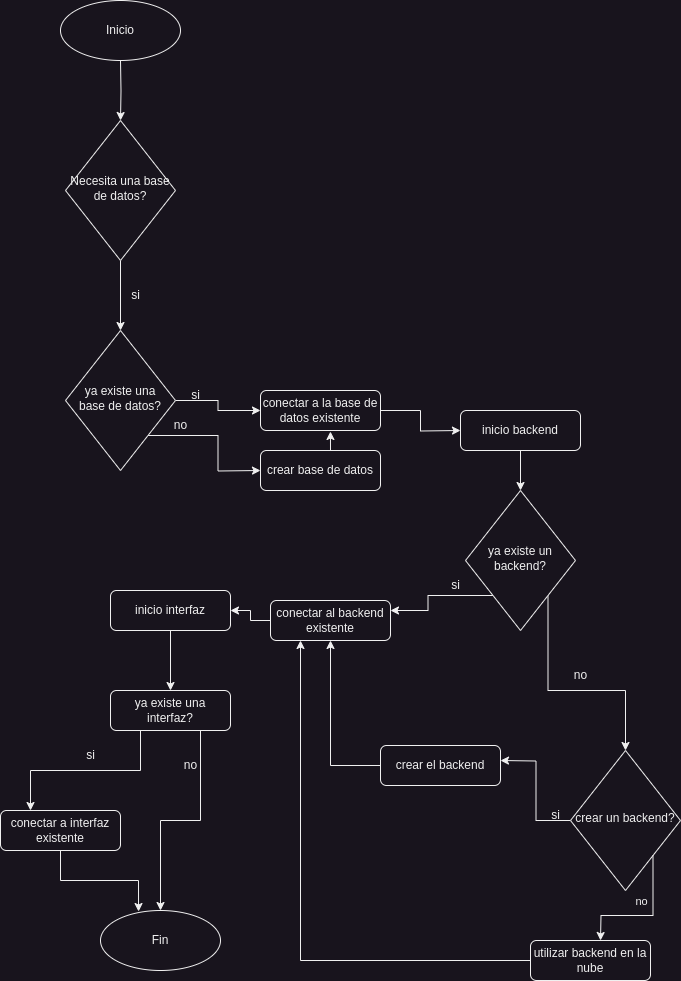

The diagram above was exported from draw.io. Its source (the exported page's mxGraphModel, read from the mxfile embedded in the PNG):
<mxGraphModel dx="538" dy="366" grid="1" gridSize="10" guides="1" tooltips="1" connect="1" arrows="1" fold="1" page="1" pageScale="1" pageWidth="827" pageHeight="1169" math="0" shadow="0">
  <root>
    <mxCell id="WIyWlLk6GJQsqaUBKTNV-0" />
    <mxCell id="WIyWlLk6GJQsqaUBKTNV-1" parent="WIyWlLk6GJQsqaUBKTNV-0" />
    <mxCell id="K8wRPvmYF2N2ZIvll-3B-21" style="edgeStyle=orthogonalEdgeStyle;rounded=0;orthogonalLoop=1;jettySize=auto;html=1;exitX=0.5;exitY=1;exitDx=0;exitDy=0;entryX=0.5;entryY=0;entryDx=0;entryDy=0;" parent="WIyWlLk6GJQsqaUBKTNV-1" target="K8wRPvmYF2N2ZIvll-3B-5" edge="1">
      <mxGeometry relative="1" as="geometry">
        <mxPoint x="220" y="100" as="sourcePoint" />
      </mxGeometry>
    </mxCell>
    <mxCell id="K8wRPvmYF2N2ZIvll-3B-11" style="edgeStyle=orthogonalEdgeStyle;rounded=0;orthogonalLoop=1;jettySize=auto;html=1;exitX=1;exitY=0.5;exitDx=0;exitDy=0;entryX=0;entryY=0.5;entryDx=0;entryDy=0;" parent="WIyWlLk6GJQsqaUBKTNV-1" source="WIyWlLk6GJQsqaUBKTNV-10" target="WIyWlLk6GJQsqaUBKTNV-12" edge="1">
      <mxGeometry relative="1" as="geometry" />
    </mxCell>
    <mxCell id="K8wRPvmYF2N2ZIvll-3B-23" style="edgeStyle=orthogonalEdgeStyle;rounded=0;orthogonalLoop=1;jettySize=auto;html=1;exitX=1;exitY=1;exitDx=0;exitDy=0;" parent="WIyWlLk6GJQsqaUBKTNV-1" source="WIyWlLk6GJQsqaUBKTNV-10" edge="1">
      <mxGeometry relative="1" as="geometry">
        <mxPoint x="360" y="510" as="targetPoint" />
      </mxGeometry>
    </mxCell>
    <mxCell id="WIyWlLk6GJQsqaUBKTNV-10" value="ya existe una base de datos?" style="rhombus;whiteSpace=wrap;html=1;shadow=0;fontFamily=Helvetica;fontSize=12;align=center;strokeWidth=1;spacing=6;spacingTop=-4;" parent="WIyWlLk6GJQsqaUBKTNV-1" vertex="1">
      <mxGeometry x="165" y="370" width="110" height="140" as="geometry" />
    </mxCell>
    <mxCell id="K8wRPvmYF2N2ZIvll-3B-41" style="edgeStyle=orthogonalEdgeStyle;rounded=0;orthogonalLoop=1;jettySize=auto;html=1;exitX=0;exitY=0.5;exitDx=0;exitDy=0;entryX=1;entryY=0.5;entryDx=0;entryDy=0;" parent="WIyWlLk6GJQsqaUBKTNV-1" source="WIyWlLk6GJQsqaUBKTNV-11" target="K8wRPvmYF2N2ZIvll-3B-37" edge="1">
      <mxGeometry relative="1" as="geometry" />
    </mxCell>
    <mxCell id="WIyWlLk6GJQsqaUBKTNV-11" value="conectar al backend existente" style="rounded=1;whiteSpace=wrap;html=1;fontSize=12;glass=0;strokeWidth=1;shadow=0;" parent="WIyWlLk6GJQsqaUBKTNV-1" vertex="1">
      <mxGeometry x="370" y="640" width="120" height="40" as="geometry" />
    </mxCell>
    <mxCell id="K8wRPvmYF2N2ZIvll-3B-24" style="edgeStyle=orthogonalEdgeStyle;rounded=0;orthogonalLoop=1;jettySize=auto;html=1;exitX=1;exitY=0.5;exitDx=0;exitDy=0;" parent="WIyWlLk6GJQsqaUBKTNV-1" source="WIyWlLk6GJQsqaUBKTNV-12" edge="1">
      <mxGeometry relative="1" as="geometry">
        <mxPoint x="560" y="470" as="targetPoint" />
      </mxGeometry>
    </mxCell>
    <mxCell id="WIyWlLk6GJQsqaUBKTNV-12" value="conectar a la base de datos existente" style="rounded=1;whiteSpace=wrap;html=1;fontSize=12;glass=0;strokeWidth=1;shadow=0;" parent="WIyWlLk6GJQsqaUBKTNV-1" vertex="1">
      <mxGeometry x="360" y="430" width="120" height="40" as="geometry" />
    </mxCell>
    <mxCell id="K8wRPvmYF2N2ZIvll-3B-0" value="" style="endArrow=classic;html=1;rounded=0;entryX=0.5;entryY=0;entryDx=0;entryDy=0;" parent="WIyWlLk6GJQsqaUBKTNV-1" target="WIyWlLk6GJQsqaUBKTNV-10" edge="1">
      <mxGeometry width="50" height="50" relative="1" as="geometry">
        <mxPoint x="220" y="300" as="sourcePoint" />
        <mxPoint x="219.5" y="310" as="targetPoint" />
      </mxGeometry>
    </mxCell>
    <mxCell id="K8wRPvmYF2N2ZIvll-3B-1" value="si" style="text;html=1;align=center;verticalAlign=middle;resizable=0;points=[];autosize=1;strokeColor=none;fillColor=none;" parent="WIyWlLk6GJQsqaUBKTNV-1" vertex="1">
      <mxGeometry x="220" y="320" width="30" height="30" as="geometry" />
    </mxCell>
    <mxCell id="K8wRPvmYF2N2ZIvll-3B-15" style="edgeStyle=orthogonalEdgeStyle;rounded=0;orthogonalLoop=1;jettySize=auto;html=1;exitX=0.5;exitY=0;exitDx=0;exitDy=0;" parent="WIyWlLk6GJQsqaUBKTNV-1" source="K8wRPvmYF2N2ZIvll-3B-5" edge="1">
      <mxGeometry relative="1" as="geometry">
        <mxPoint x="220" y="160" as="targetPoint" />
      </mxGeometry>
    </mxCell>
    <mxCell id="K8wRPvmYF2N2ZIvll-3B-5" value="Necesita una base de datos?" style="rhombus;whiteSpace=wrap;html=1;shadow=0;fontFamily=Helvetica;fontSize=12;align=center;strokeWidth=1;spacing=6;spacingTop=-4;" parent="WIyWlLk6GJQsqaUBKTNV-1" vertex="1">
      <mxGeometry x="165" y="160" width="110" height="140" as="geometry" />
    </mxCell>
    <mxCell id="K8wRPvmYF2N2ZIvll-3B-4" value="si" style="text;html=1;align=center;verticalAlign=middle;resizable=0;points=[];autosize=1;strokeColor=none;fillColor=none;" parent="WIyWlLk6GJQsqaUBKTNV-1" vertex="1">
      <mxGeometry x="280" y="420" width="30" height="30" as="geometry" />
    </mxCell>
    <mxCell id="K8wRPvmYF2N2ZIvll-3B-8" value="no" style="text;html=1;align=center;verticalAlign=middle;resizable=0;points=[];autosize=1;strokeColor=none;fillColor=none;" parent="WIyWlLk6GJQsqaUBKTNV-1" vertex="1">
      <mxGeometry x="260" y="450" width="40" height="30" as="geometry" />
    </mxCell>
    <mxCell id="K8wRPvmYF2N2ZIvll-3B-25" style="edgeStyle=orthogonalEdgeStyle;rounded=0;orthogonalLoop=1;jettySize=auto;html=1;exitX=0.5;exitY=0;exitDx=0;exitDy=0;entryX=0.583;entryY=1.025;entryDx=0;entryDy=0;entryPerimeter=0;" parent="WIyWlLk6GJQsqaUBKTNV-1" source="K8wRPvmYF2N2ZIvll-3B-14" target="WIyWlLk6GJQsqaUBKTNV-12" edge="1">
      <mxGeometry relative="1" as="geometry" />
    </mxCell>
    <mxCell id="K8wRPvmYF2N2ZIvll-3B-14" value="crear base de datos" style="rounded=1;whiteSpace=wrap;html=1;fontSize=12;glass=0;strokeWidth=1;shadow=0;" parent="WIyWlLk6GJQsqaUBKTNV-1" vertex="1">
      <mxGeometry x="360" y="490" width="120" height="40" as="geometry" />
    </mxCell>
    <mxCell id="u3K5iv09iiXhbIf5ljJL-1" style="edgeStyle=orthogonalEdgeStyle;rounded=0;orthogonalLoop=1;jettySize=auto;html=1;exitX=0.5;exitY=1;exitDx=0;exitDy=0;entryX=0.5;entryY=0;entryDx=0;entryDy=0;" parent="WIyWlLk6GJQsqaUBKTNV-1" source="K8wRPvmYF2N2ZIvll-3B-26" target="K8wRPvmYF2N2ZIvll-3B-31" edge="1">
      <mxGeometry relative="1" as="geometry" />
    </mxCell>
    <mxCell id="K8wRPvmYF2N2ZIvll-3B-26" value="inicio backend" style="rounded=1;whiteSpace=wrap;html=1;fontSize=12;glass=0;strokeWidth=1;shadow=0;" parent="WIyWlLk6GJQsqaUBKTNV-1" vertex="1">
      <mxGeometry x="560" y="450" width="120" height="40" as="geometry" />
    </mxCell>
    <mxCell id="K8wRPvmYF2N2ZIvll-3B-32" style="edgeStyle=orthogonalEdgeStyle;rounded=0;orthogonalLoop=1;jettySize=auto;html=1;exitX=0;exitY=1;exitDx=0;exitDy=0;entryX=1;entryY=0.25;entryDx=0;entryDy=0;" parent="WIyWlLk6GJQsqaUBKTNV-1" source="K8wRPvmYF2N2ZIvll-3B-31" target="WIyWlLk6GJQsqaUBKTNV-11" edge="1">
      <mxGeometry relative="1" as="geometry">
        <mxPoint x="510" y="640" as="targetPoint" />
      </mxGeometry>
    </mxCell>
    <mxCell id="u3K5iv09iiXhbIf5ljJL-4" style="edgeStyle=orthogonalEdgeStyle;rounded=0;orthogonalLoop=1;jettySize=auto;html=1;exitX=1;exitY=1;exitDx=0;exitDy=0;entryX=0.5;entryY=0;entryDx=0;entryDy=0;" parent="WIyWlLk6GJQsqaUBKTNV-1" source="K8wRPvmYF2N2ZIvll-3B-31" target="u3K5iv09iiXhbIf5ljJL-2" edge="1">
      <mxGeometry relative="1" as="geometry" />
    </mxCell>
    <mxCell id="K8wRPvmYF2N2ZIvll-3B-31" value="ya existe un backend?" style="rhombus;whiteSpace=wrap;html=1;shadow=0;fontFamily=Helvetica;fontSize=12;align=center;strokeWidth=1;spacing=6;spacingTop=-4;" parent="WIyWlLk6GJQsqaUBKTNV-1" vertex="1">
      <mxGeometry x="565" y="530" width="110" height="140" as="geometry" />
    </mxCell>
    <mxCell id="K8wRPvmYF2N2ZIvll-3B-34" value="si" style="text;html=1;align=center;verticalAlign=middle;resizable=0;points=[];autosize=1;strokeColor=none;fillColor=none;" parent="WIyWlLk6GJQsqaUBKTNV-1" vertex="1">
      <mxGeometry x="540" y="610" width="30" height="30" as="geometry" />
    </mxCell>
    <mxCell id="K8wRPvmYF2N2ZIvll-3B-35" value="no" style="text;html=1;align=center;verticalAlign=middle;resizable=0;points=[];autosize=1;strokeColor=none;fillColor=none;" parent="WIyWlLk6GJQsqaUBKTNV-1" vertex="1">
      <mxGeometry x="270" y="790" width="40" height="30" as="geometry" />
    </mxCell>
    <mxCell id="K8wRPvmYF2N2ZIvll-3B-42" style="edgeStyle=orthogonalEdgeStyle;rounded=0;orthogonalLoop=1;jettySize=auto;html=1;exitX=0.5;exitY=1;exitDx=0;exitDy=0;" parent="WIyWlLk6GJQsqaUBKTNV-1" source="K8wRPvmYF2N2ZIvll-3B-37" target="K8wRPvmYF2N2ZIvll-3B-38" edge="1">
      <mxGeometry relative="1" as="geometry" />
    </mxCell>
    <mxCell id="K8wRPvmYF2N2ZIvll-3B-37" value="inicio interfaz" style="rounded=1;whiteSpace=wrap;html=1;fontSize=12;glass=0;strokeWidth=1;shadow=0;" parent="WIyWlLk6GJQsqaUBKTNV-1" vertex="1">
      <mxGeometry x="210" y="630" width="120" height="40" as="geometry" />
    </mxCell>
    <mxCell id="K8wRPvmYF2N2ZIvll-3B-43" style="edgeStyle=orthogonalEdgeStyle;rounded=0;orthogonalLoop=1;jettySize=auto;html=1;exitX=0.25;exitY=1;exitDx=0;exitDy=0;entryX=0.25;entryY=0;entryDx=0;entryDy=0;" parent="WIyWlLk6GJQsqaUBKTNV-1" source="K8wRPvmYF2N2ZIvll-3B-38" target="K8wRPvmYF2N2ZIvll-3B-39" edge="1">
      <mxGeometry relative="1" as="geometry" />
    </mxCell>
    <mxCell id="K8wRPvmYF2N2ZIvll-3B-51" style="edgeStyle=orthogonalEdgeStyle;rounded=0;orthogonalLoop=1;jettySize=auto;html=1;exitX=0.75;exitY=1;exitDx=0;exitDy=0;" parent="WIyWlLk6GJQsqaUBKTNV-1" source="K8wRPvmYF2N2ZIvll-3B-38" target="K8wRPvmYF2N2ZIvll-3B-48" edge="1">
      <mxGeometry relative="1" as="geometry" />
    </mxCell>
    <mxCell id="K8wRPvmYF2N2ZIvll-3B-38" value="ya existe una interfaz?" style="rounded=1;whiteSpace=wrap;html=1;fontSize=12;glass=0;strokeWidth=1;shadow=0;" parent="WIyWlLk6GJQsqaUBKTNV-1" vertex="1">
      <mxGeometry x="210" y="730" width="120" height="40" as="geometry" />
    </mxCell>
    <mxCell id="K8wRPvmYF2N2ZIvll-3B-49" style="edgeStyle=orthogonalEdgeStyle;rounded=0;orthogonalLoop=1;jettySize=auto;html=1;exitX=0.5;exitY=1;exitDx=0;exitDy=0;entryX=0.317;entryY=0.017;entryDx=0;entryDy=0;entryPerimeter=0;" parent="WIyWlLk6GJQsqaUBKTNV-1" source="K8wRPvmYF2N2ZIvll-3B-39" target="K8wRPvmYF2N2ZIvll-3B-48" edge="1">
      <mxGeometry relative="1" as="geometry">
        <mxPoint x="240" y="960" as="targetPoint" />
      </mxGeometry>
    </mxCell>
    <mxCell id="K8wRPvmYF2N2ZIvll-3B-39" value="conectar a interfaz existente" style="rounded=1;whiteSpace=wrap;html=1;fontSize=12;glass=0;strokeWidth=1;shadow=0;" parent="WIyWlLk6GJQsqaUBKTNV-1" vertex="1">
      <mxGeometry x="100" y="850" width="120" height="40" as="geometry" />
    </mxCell>
    <mxCell id="K8wRPvmYF2N2ZIvll-3B-46" value="si" style="text;html=1;align=center;verticalAlign=middle;resizable=0;points=[];autosize=1;strokeColor=none;fillColor=none;" parent="WIyWlLk6GJQsqaUBKTNV-1" vertex="1">
      <mxGeometry x="175" y="780" width="30" height="30" as="geometry" />
    </mxCell>
    <mxCell id="K8wRPvmYF2N2ZIvll-3B-47" value="Inicio" style="ellipse;whiteSpace=wrap;html=1;" parent="WIyWlLk6GJQsqaUBKTNV-1" vertex="1">
      <mxGeometry x="160" y="40" width="120" height="60" as="geometry" />
    </mxCell>
    <mxCell id="K8wRPvmYF2N2ZIvll-3B-48" value="Fin" style="ellipse;whiteSpace=wrap;html=1;" parent="WIyWlLk6GJQsqaUBKTNV-1" vertex="1">
      <mxGeometry x="200" y="950" width="120" height="60" as="geometry" />
    </mxCell>
    <mxCell id="K8wRPvmYF2N2ZIvll-3B-55" value="no" style="text;html=1;align=center;verticalAlign=middle;resizable=0;points=[];autosize=1;strokeColor=none;fillColor=none;" parent="WIyWlLk6GJQsqaUBKTNV-1" vertex="1">
      <mxGeometry x="660" y="700" width="40" height="30" as="geometry" />
    </mxCell>
    <mxCell id="u3K5iv09iiXhbIf5ljJL-10" style="edgeStyle=orthogonalEdgeStyle;rounded=0;orthogonalLoop=1;jettySize=auto;html=1;exitX=0;exitY=0.5;exitDx=0;exitDy=0;" parent="WIyWlLk6GJQsqaUBKTNV-1" source="u3K5iv09iiXhbIf5ljJL-2" edge="1">
      <mxGeometry relative="1" as="geometry">
        <mxPoint x="600" y="800" as="targetPoint" />
      </mxGeometry>
    </mxCell>
    <mxCell id="u3K5iv09iiXhbIf5ljJL-2" value="crear un backend?" style="rhombus;whiteSpace=wrap;html=1;shadow=0;fontFamily=Helvetica;fontSize=12;align=center;strokeWidth=1;spacing=6;spacingTop=-4;" parent="WIyWlLk6GJQsqaUBKTNV-1" vertex="1">
      <mxGeometry x="670" y="790" width="110" height="140" as="geometry" />
    </mxCell>
    <mxCell id="u3K5iv09iiXhbIf5ljJL-11" value="si" style="text;html=1;align=center;verticalAlign=middle;resizable=0;points=[];autosize=1;strokeColor=none;fillColor=none;" parent="WIyWlLk6GJQsqaUBKTNV-1" vertex="1">
      <mxGeometry x="640" y="840" width="30" height="30" as="geometry" />
    </mxCell>
    <mxCell id="u3K5iv09iiXhbIf5ljJL-15" value="" style="edgeStyle=orthogonalEdgeStyle;rounded=0;orthogonalLoop=1;jettySize=auto;html=1;exitX=1;exitY=1;exitDx=0;exitDy=0;" parent="WIyWlLk6GJQsqaUBKTNV-1" source="u3K5iv09iiXhbIf5ljJL-2" edge="1">
      <mxGeometry relative="1" as="geometry">
        <mxPoint x="700" y="980" as="targetPoint" />
        <mxPoint x="753" y="895" as="sourcePoint" />
      </mxGeometry>
    </mxCell>
    <mxCell id="u3K5iv09iiXhbIf5ljJL-18" value="no" style="edgeLabel;html=1;align=center;verticalAlign=middle;resizable=0;points=[];" parent="u3K5iv09iiXhbIf5ljJL-15" vertex="1" connectable="0">
      <mxGeometry y="-4" relative="1" as="geometry">
        <mxPoint x="-3" y="-11" as="offset" />
      </mxGeometry>
    </mxCell>
    <mxCell id="u3K5iv09iiXhbIf5ljJL-19" style="edgeStyle=orthogonalEdgeStyle;rounded=0;orthogonalLoop=1;jettySize=auto;html=1;exitX=0;exitY=0.5;exitDx=0;exitDy=0;entryX=0.5;entryY=1;entryDx=0;entryDy=0;" parent="WIyWlLk6GJQsqaUBKTNV-1" source="u3K5iv09iiXhbIf5ljJL-16" target="WIyWlLk6GJQsqaUBKTNV-11" edge="1">
      <mxGeometry relative="1" as="geometry" />
    </mxCell>
    <mxCell id="u3K5iv09iiXhbIf5ljJL-16" value="crear el backend" style="rounded=1;whiteSpace=wrap;html=1;fontSize=12;glass=0;strokeWidth=1;shadow=0;" parent="WIyWlLk6GJQsqaUBKTNV-1" vertex="1">
      <mxGeometry x="480" y="785" width="120" height="40" as="geometry" />
    </mxCell>
    <mxCell id="u3K5iv09iiXhbIf5ljJL-20" style="edgeStyle=orthogonalEdgeStyle;rounded=0;orthogonalLoop=1;jettySize=auto;html=1;exitX=0;exitY=0.5;exitDx=0;exitDy=0;entryX=0.25;entryY=1;entryDx=0;entryDy=0;" parent="WIyWlLk6GJQsqaUBKTNV-1" source="u3K5iv09iiXhbIf5ljJL-17" target="WIyWlLk6GJQsqaUBKTNV-11" edge="1">
      <mxGeometry relative="1" as="geometry" />
    </mxCell>
    <mxCell id="u3K5iv09iiXhbIf5ljJL-17" value="utilizar backend en la nube" style="rounded=1;whiteSpace=wrap;html=1;fontSize=12;glass=0;strokeWidth=1;shadow=0;" parent="WIyWlLk6GJQsqaUBKTNV-1" vertex="1">
      <mxGeometry x="630" y="980" width="120" height="40" as="geometry" />
    </mxCell>
  </root>
</mxGraphModel>